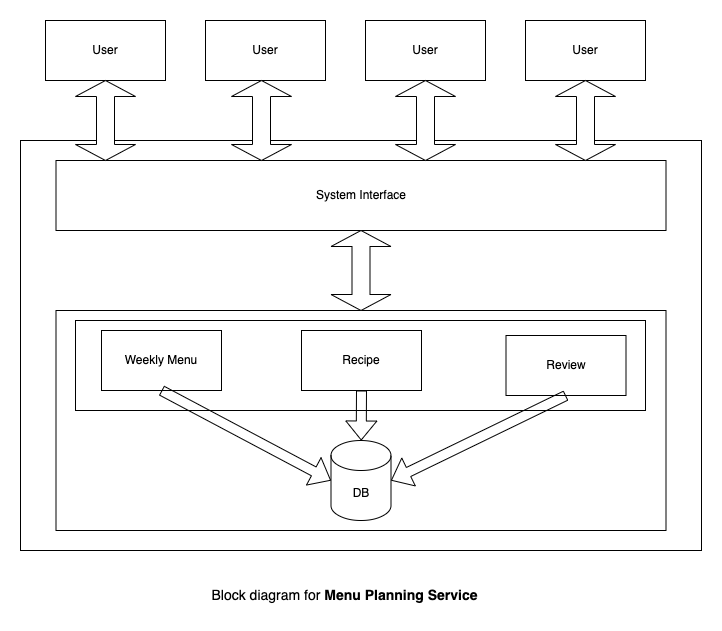

The diagram above was exported from draw.io. Its source (the exported page's mxGraphModel, read from the mxfile embedded in the PNG):
<mxGraphModel dx="2372" dy="1178" grid="1" gridSize="10" guides="1" tooltips="1" connect="1" arrows="1" fold="1" page="1" pageScale="1" pageWidth="827" pageHeight="1169" math="0" shadow="0">
  <root>
    <mxCell id="0" />
    <mxCell id="1" parent="0" />
    <mxCell id="-u7bbLCkbcCoQVhU2UNA-8" value="" style="rounded=0;whiteSpace=wrap;html=1;" vertex="1" parent="1">
      <mxGeometry x="89" y="180" width="681" height="410" as="geometry" />
    </mxCell>
    <mxCell id="-u7bbLCkbcCoQVhU2UNA-9" value="System Interface" style="rounded=0;whiteSpace=wrap;html=1;" vertex="1" parent="1">
      <mxGeometry x="124.5" y="200" width="610" height="70" as="geometry" />
    </mxCell>
    <mxCell id="-u7bbLCkbcCoQVhU2UNA-10" value="" style="rounded=0;whiteSpace=wrap;html=1;" vertex="1" parent="1">
      <mxGeometry x="124.5" y="350" width="610" height="220" as="geometry" />
    </mxCell>
    <mxCell id="-u7bbLCkbcCoQVhU2UNA-16" value="DB" style="shape=cylinder3;whiteSpace=wrap;html=1;boundedLbl=1;backgroundOutline=1;size=15;" vertex="1" parent="1">
      <mxGeometry x="399.5" y="480" width="60" height="80" as="geometry" />
    </mxCell>
    <mxCell id="-u7bbLCkbcCoQVhU2UNA-17" value="User" style="rounded=0;whiteSpace=wrap;html=1;" vertex="1" parent="1">
      <mxGeometry x="114" y="60" width="120" height="60" as="geometry" />
    </mxCell>
    <mxCell id="-u7bbLCkbcCoQVhU2UNA-18" value="User" style="rounded=0;whiteSpace=wrap;html=1;" vertex="1" parent="1">
      <mxGeometry x="274" y="60" width="120" height="60" as="geometry" />
    </mxCell>
    <mxCell id="-u7bbLCkbcCoQVhU2UNA-19" value="User" style="rounded=0;whiteSpace=wrap;html=1;" vertex="1" parent="1">
      <mxGeometry x="434" y="60" width="120" height="60" as="geometry" />
    </mxCell>
    <mxCell id="-u7bbLCkbcCoQVhU2UNA-20" value="User" style="rounded=0;whiteSpace=wrap;html=1;" vertex="1" parent="1">
      <mxGeometry x="594" y="60" width="120" height="60" as="geometry" />
    </mxCell>
    <mxCell id="-u7bbLCkbcCoQVhU2UNA-21" value="" style="shape=doubleArrow;direction=south;whiteSpace=wrap;html=1;" vertex="1" parent="1">
      <mxGeometry x="144" y="120" width="60" height="80" as="geometry" />
    </mxCell>
    <mxCell id="-u7bbLCkbcCoQVhU2UNA-22" value="" style="shape=doubleArrow;direction=south;whiteSpace=wrap;html=1;" vertex="1" parent="1">
      <mxGeometry x="300" y="120" width="60" height="80" as="geometry" />
    </mxCell>
    <mxCell id="-u7bbLCkbcCoQVhU2UNA-23" value="" style="shape=doubleArrow;direction=south;whiteSpace=wrap;html=1;" vertex="1" parent="1">
      <mxGeometry x="464" y="120" width="60" height="80" as="geometry" />
    </mxCell>
    <mxCell id="-u7bbLCkbcCoQVhU2UNA-24" value="" style="shape=doubleArrow;direction=south;whiteSpace=wrap;html=1;" vertex="1" parent="1">
      <mxGeometry x="624" y="120" width="60" height="80" as="geometry" />
    </mxCell>
    <mxCell id="-u7bbLCkbcCoQVhU2UNA-25" value="" style="shape=doubleArrow;direction=south;whiteSpace=wrap;html=1;" vertex="1" parent="1">
      <mxGeometry x="399.5" y="270" width="60" height="80" as="geometry" />
    </mxCell>
    <mxCell id="-u7bbLCkbcCoQVhU2UNA-34" value="&lt;font style=&quot;font-size: 14px&quot;&gt;Block diagram for &lt;b&gt;Menu Planning Service&lt;/b&gt;&lt;/font&gt;" style="text;html=1;strokeColor=none;fillColor=none;align=center;verticalAlign=middle;whiteSpace=wrap;rounded=0;" vertex="1" parent="1">
      <mxGeometry x="188" y="620" width="450.5" height="30" as="geometry" />
    </mxCell>
    <mxCell id="-u7bbLCkbcCoQVhU2UNA-36" value="" style="rounded=0;whiteSpace=wrap;html=1;fontSize=14;" vertex="1" parent="1">
      <mxGeometry x="144" y="360" width="570" height="90" as="geometry" />
    </mxCell>
    <mxCell id="-u7bbLCkbcCoQVhU2UNA-13" value="Recipe" style="rounded=0;whiteSpace=wrap;html=1;" vertex="1" parent="1">
      <mxGeometry x="370" y="370" width="120" height="60" as="geometry" />
    </mxCell>
    <mxCell id="-u7bbLCkbcCoQVhU2UNA-30" value="" style="shape=flexArrow;endArrow=classic;html=1;rounded=0;exitX=0.5;exitY=1;exitDx=0;exitDy=0;" edge="1" parent="1" source="-u7bbLCkbcCoQVhU2UNA-13" target="-u7bbLCkbcCoQVhU2UNA-16">
      <mxGeometry width="50" height="50" relative="1" as="geometry">
        <mxPoint x="280" y="490" as="sourcePoint" />
        <mxPoint x="330" y="440" as="targetPoint" />
      </mxGeometry>
    </mxCell>
    <mxCell id="-u7bbLCkbcCoQVhU2UNA-11" value="Weekly Menu" style="rounded=0;whiteSpace=wrap;html=1;" vertex="1" parent="1">
      <mxGeometry x="170" y="370" width="120" height="60" as="geometry" />
    </mxCell>
    <mxCell id="-u7bbLCkbcCoQVhU2UNA-31" value="" style="shape=flexArrow;endArrow=classic;html=1;rounded=0;exitX=0.5;exitY=1;exitDx=0;exitDy=0;entryX=0;entryY=0.5;entryDx=0;entryDy=0;entryPerimeter=0;" edge="1" parent="1" source="-u7bbLCkbcCoQVhU2UNA-11" target="-u7bbLCkbcCoQVhU2UNA-16">
      <mxGeometry width="50" height="50" relative="1" as="geometry">
        <mxPoint x="380" y="340" as="sourcePoint" />
        <mxPoint x="419.5" y="440" as="targetPoint" />
      </mxGeometry>
    </mxCell>
    <mxCell id="-u7bbLCkbcCoQVhU2UNA-14" value="Review" style="rounded=0;whiteSpace=wrap;html=1;" vertex="1" parent="1">
      <mxGeometry x="574.5" y="375" width="120" height="60" as="geometry" />
    </mxCell>
    <mxCell id="-u7bbLCkbcCoQVhU2UNA-32" value="" style="shape=flexArrow;endArrow=classic;html=1;rounded=0;exitX=0.5;exitY=1;exitDx=0;exitDy=0;entryX=1;entryY=0.5;entryDx=0;entryDy=0;entryPerimeter=0;" edge="1" parent="1" source="-u7bbLCkbcCoQVhU2UNA-14" target="-u7bbLCkbcCoQVhU2UNA-16">
      <mxGeometry width="50" height="50" relative="1" as="geometry">
        <mxPoint x="534.5" y="355" as="sourcePoint" />
        <mxPoint x="440" y="422.5" as="targetPoint" />
      </mxGeometry>
    </mxCell>
  </root>
</mxGraphModel>